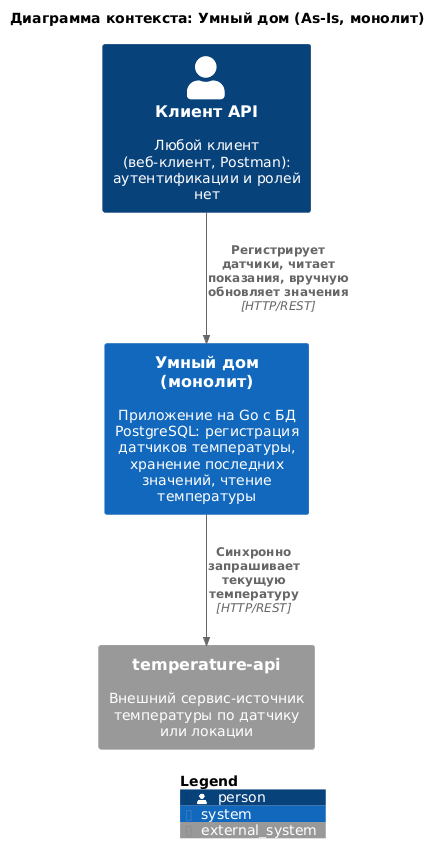

The diagram above was rendered by PlantUML. Its source (embedded in the PNG):
@startuml c4-context-as-is
!include <C4/C4_Context>

title Диаграмма контекста: Умный дом (As-Is, монолит)

Person(client, "Клиент API", "Любой клиент (веб-клиент, Postman): аутентификации и ролей нет")

System(monolith, "Умный дом (монолит)", "Приложение на Go с БД PostgreSQL: регистрация датчиков температуры, хранение последних значений, чтение температуры")

System_Ext(tempApi, "temperature-api", "Внешний сервис-источник температуры по датчику или локации")

Rel(client, monolith, "Регистрирует датчики, читает показания, вручную обновляет значения", "HTTP/REST")
Rel(monolith, tempApi, "Синхронно запрашивает текущую температуру", "HTTP/REST")

SHOW_LEGEND()
@enduml